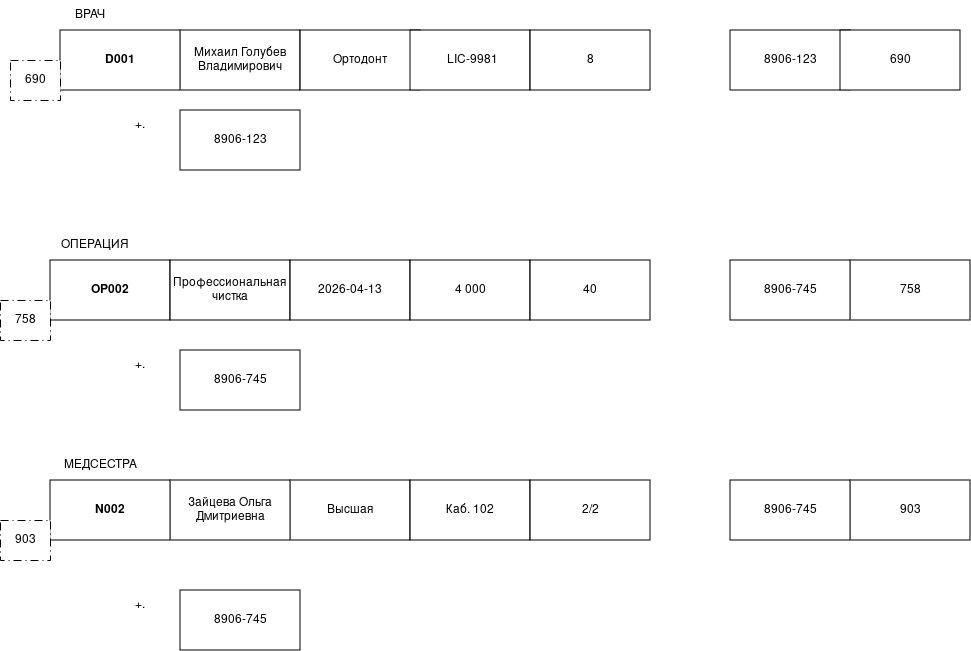

The diagram above was exported from draw.io. Its source (the exported page's mxGraphModel, read from the mxfile embedded in the PNG):
<mxGraphModel dx="1414" dy="719" grid="1" gridSize="10" guides="1" tooltips="1" connect="1" arrows="1" fold="1" page="1" pageScale="1" pageWidth="827" pageHeight="1169" math="0" shadow="0">
  <root>
    <mxCell id="0" />
    <mxCell id="1" parent="0" />
    <mxCell id="f83edUBd4VnUYG3OMQTx-1" parent="1" style="rounded=0;whiteSpace=wrap;html=1;" value="Михаил Голубев Владимирович" vertex="1">
      <mxGeometry height="60" width="120" x="210" y="200" as="geometry" />
    </mxCell>
    <mxCell id="f83edUBd4VnUYG3OMQTx-2" parent="1" style="rounded=0;whiteSpace=wrap;html=1;" value="&lt;span class=&quot;qwen-markdown-text&quot; data-spm-anchor-id=&quot;a2ty_o01.29997172.0.i19.737b55fbCAETPK&quot;&gt;Ортодонт&lt;/span&gt;" vertex="1">
      <mxGeometry height="60" width="120" x="330" y="200" as="geometry" />
    </mxCell>
    <mxCell id="f83edUBd4VnUYG3OMQTx-3" parent="1" style="rounded=0;whiteSpace=wrap;html=1;" value="&lt;table class=&quot;qwen-markdown-table&quot;&gt;&lt;tbody class=&quot;qwen-markdown-table-tbody&quot;&gt;&lt;tr class=&quot;qwen-markdown-table-tbody-tr&quot;&gt;&lt;td class=&quot;qwen-markdown-table-tbody-tr-td&quot; style=&quot;text-align: left;&quot;&gt;&lt;div class=&quot;qwen-markdown-table-tbody-tr-td-col&quot;&gt;&lt;span class=&quot;qwen-markdown-text&quot;&gt;&lt;/span&gt;&lt;/div&gt;&lt;/td&gt;&lt;td class=&quot;qwen-markdown-table-tbody-tr-td&quot; style=&quot;text-align: left;&quot;&gt;&lt;div class=&quot;qwen-markdown-table-tbody-tr-td-col&quot;&gt;&lt;span class=&quot;qwen-markdown-text&quot; data-spm-anchor-id=&quot;a2ty_o01.29997172.0.i9.737b55fbCAETPK&quot;&gt;LIC-9981&lt;/span&gt;&lt;/div&gt;&lt;/td&gt;&lt;/tr&gt;&lt;/tbody&gt;&lt;/table&gt;" vertex="1">
      <mxGeometry height="60" width="120" x="440" y="200" as="geometry" />
    </mxCell>
    <mxCell id="f83edUBd4VnUYG3OMQTx-4" parent="1" style="rounded=0;whiteSpace=wrap;html=1;" value="&lt;span class=&quot;qwen-markdown-text&quot;&gt;8&lt;/span&gt;" vertex="1">
      <mxGeometry height="60" width="120" x="560" y="200" as="geometry" />
    </mxCell>
    <mxCell id="f83edUBd4VnUYG3OMQTx-5" parent="1" style="text;html=1;whiteSpace=wrap;strokeColor=none;fillColor=none;align=center;verticalAlign=middle;rounded=0;" value="ВРАЧ" vertex="1">
      <mxGeometry height="30" width="60" x="90" y="170" as="geometry" />
    </mxCell>
    <mxCell id="f83edUBd4VnUYG3OMQTx-6" parent="1" style="rounded=0;whiteSpace=wrap;html=1;" value="&lt;strong class=&quot;qwen-markdown-strong&quot;&gt;&lt;span class=&quot;qwen-markdown-text&quot;&gt;D001&lt;/span&gt;&lt;/strong&gt;" vertex="1">
      <mxGeometry height="60" width="120" x="90" y="200" as="geometry" />
    </mxCell>
    <mxCell id="f83edUBd4VnUYG3OMQTx-7" parent="1" style="rounded=0;whiteSpace=wrap;html=1;" value="8906-123" vertex="1">
      <mxGeometry height="60" width="120" x="210" y="280" as="geometry" />
    </mxCell>
    <mxCell id="f83edUBd4VnUYG3OMQTx-8" parent="1" style="text;html=1;whiteSpace=wrap;strokeColor=none;fillColor=none;align=center;verticalAlign=middle;rounded=0;" value="+." vertex="1">
      <mxGeometry height="30" width="60" x="140" y="280" as="geometry" />
    </mxCell>
    <mxCell id="f83edUBd4VnUYG3OMQTx-9" parent="1" style="rounded=0;whiteSpace=wrap;html=1;dashed=1;dashPattern=8 4 1 4;" value="690" vertex="1">
      <mxGeometry height="40" width="50" x="40" y="230" as="geometry" />
    </mxCell>
    <mxCell id="f83edUBd4VnUYG3OMQTx-10" parent="1" style="rounded=0;whiteSpace=wrap;html=1;" value="8906-123" vertex="1">
      <mxGeometry height="60" width="120" x="760" y="200" as="geometry" />
    </mxCell>
    <mxCell id="f83edUBd4VnUYG3OMQTx-11" parent="1" style="rounded=0;whiteSpace=wrap;html=1;" value="690" vertex="1">
      <mxGeometry height="60" width="120" x="870" y="200" as="geometry" />
    </mxCell>
    <mxCell id="f83edUBd4VnUYG3OMQTx-13" parent="1" style="rounded=0;whiteSpace=wrap;html=1;" value="&lt;strong class=&quot;qwen-markdown-strong&quot;&gt;&lt;span class=&quot;qwen-markdown-text&quot; data-spm-anchor-id=&quot;a2ty_o01.29997172.0.i17.737b55fbCAETPK&quot;&gt;OP002&lt;/span&gt;&lt;/strong&gt;" vertex="1">
      <mxGeometry height="60" width="120" x="80" y="430" as="geometry" />
    </mxCell>
    <mxCell id="f83edUBd4VnUYG3OMQTx-14" parent="1" style="rounded=0;whiteSpace=wrap;html=1;" value="&lt;span class=&quot;qwen-markdown-text&quot; data-spm-anchor-id=&quot;a2ty_o01.29997172.0.i24.737b55fbCAETPK&quot;&gt;Профессиональная чистка&lt;/span&gt;" vertex="1">
      <mxGeometry height="60" width="120" x="200" y="430" as="geometry" />
    </mxCell>
    <mxCell id="f83edUBd4VnUYG3OMQTx-15" parent="1" style="rounded=0;whiteSpace=wrap;html=1;" value="&lt;span class=&quot;qwen-markdown-text&quot; data-spm-anchor-id=&quot;a2ty_o01.29997172.0.i25.737b55fbCAETPK&quot;&gt;2026-04-13&lt;/span&gt;" vertex="1">
      <mxGeometry height="60" width="120" x="320" y="430" as="geometry" />
    </mxCell>
    <mxCell id="f83edUBd4VnUYG3OMQTx-16" parent="1" style="rounded=0;whiteSpace=wrap;html=1;" value="&lt;span class=&quot;qwen-markdown-text&quot;&gt;4 000&lt;/span&gt;" vertex="1">
      <mxGeometry height="60" width="120" x="440" y="430" as="geometry" />
    </mxCell>
    <mxCell id="f83edUBd4VnUYG3OMQTx-17" parent="1" style="rounded=0;whiteSpace=wrap;html=1;" value="&lt;span class=&quot;qwen-markdown-text&quot;&gt;40&lt;/span&gt;" vertex="1">
      <mxGeometry height="60" width="120" x="560" y="430" as="geometry" />
    </mxCell>
    <mxCell id="f83edUBd4VnUYG3OMQTx-18" parent="1" style="text;html=1;whiteSpace=wrap;strokeColor=none;fillColor=none;align=center;verticalAlign=middle;rounded=0;" value="ОПЕРАЦИЯ" vertex="1">
      <mxGeometry height="30" width="90" x="80" y="400" as="geometry" />
    </mxCell>
    <mxCell id="f83edUBd4VnUYG3OMQTx-19" parent="1" style="rounded=0;whiteSpace=wrap;html=1;" value="8906-745" vertex="1">
      <mxGeometry height="60" width="120" x="210" y="520" as="geometry" />
    </mxCell>
    <mxCell id="f83edUBd4VnUYG3OMQTx-20" parent="1" style="text;html=1;whiteSpace=wrap;strokeColor=none;fillColor=none;align=center;verticalAlign=middle;rounded=0;" value="+." vertex="1">
      <mxGeometry height="30" width="60" x="140" y="520" as="geometry" />
    </mxCell>
    <mxCell id="f83edUBd4VnUYG3OMQTx-21" parent="1" style="rounded=0;whiteSpace=wrap;html=1;dashed=1;dashPattern=8 4 1 4;" value="758" vertex="1">
      <mxGeometry height="40" width="50" x="30" y="470" as="geometry" />
    </mxCell>
    <mxCell id="f83edUBd4VnUYG3OMQTx-22" parent="1" style="rounded=0;whiteSpace=wrap;html=1;" value="758" vertex="1">
      <mxGeometry height="60" width="120" x="880" y="430" as="geometry" />
    </mxCell>
    <mxCell id="f83edUBd4VnUYG3OMQTx-23" parent="1" style="rounded=0;whiteSpace=wrap;html=1;" value="8906-745" vertex="1">
      <mxGeometry height="60" width="120" x="760" y="430" as="geometry" />
    </mxCell>
    <mxCell id="f83edUBd4VnUYG3OMQTx-34" parent="1" style="rounded=0;whiteSpace=wrap;html=1;" value="&lt;span class=&quot;qwen-markdown-text&quot;&gt;Высшая&lt;/span&gt;" vertex="1">
      <mxGeometry height="60" width="120" x="320" y="650" as="geometry" />
    </mxCell>
    <mxCell id="f83edUBd4VnUYG3OMQTx-35" parent="1" style="rounded=0;whiteSpace=wrap;html=1;" value="&lt;span class=&quot;qwen-markdown-text&quot;&gt;Каб. 102&lt;/span&gt;" vertex="1">
      <mxGeometry height="60" width="120" x="440" y="650" as="geometry" />
    </mxCell>
    <mxCell id="f83edUBd4VnUYG3OMQTx-36" parent="1" style="rounded=0;whiteSpace=wrap;html=1;" value="&lt;span class=&quot;qwen-markdown-text&quot; data-spm-anchor-id=&quot;a2ty_o01.29997172.0.i15.737b55fbCAETPK&quot;&gt;2/2&lt;/span&gt;" vertex="1">
      <mxGeometry height="60" width="120" x="560" y="650" as="geometry" />
    </mxCell>
    <mxCell id="f83edUBd4VnUYG3OMQTx-37" parent="1" style="rounded=0;whiteSpace=wrap;html=1;" value="&lt;span class=&quot;qwen-markdown-text&quot;&gt;Зайцева Ольга Дмитриевна&lt;/span&gt;" vertex="1">
      <mxGeometry height="60" width="120" x="200" y="650" as="geometry" />
    </mxCell>
    <mxCell id="f83edUBd4VnUYG3OMQTx-38" parent="1" style="rounded=0;whiteSpace=wrap;html=1;" value="&lt;strong class=&quot;qwen-markdown-strong&quot;&gt;&lt;span class=&quot;qwen-markdown-text&quot; data-spm-anchor-id=&quot;a2ty_o01.29997172.0.i11.737b55fbCAETPK&quot;&gt;N002&lt;/span&gt;&lt;/strong&gt;" vertex="1">
      <mxGeometry height="60" width="120" x="80" y="650" as="geometry" />
    </mxCell>
    <mxCell id="f83edUBd4VnUYG3OMQTx-39" parent="1" style="text;html=1;whiteSpace=wrap;strokeColor=none;fillColor=none;align=center;verticalAlign=middle;rounded=0;" value="МЕДСЕСТРА" vertex="1">
      <mxGeometry height="30" width="100" x="80" y="620" as="geometry" />
    </mxCell>
    <mxCell id="f83edUBd4VnUYG3OMQTx-40" parent="1" style="rounded=0;whiteSpace=wrap;html=1;" value="903" vertex="1">
      <mxGeometry height="60" width="120" x="880" y="650" as="geometry" />
    </mxCell>
    <mxCell id="f83edUBd4VnUYG3OMQTx-41" parent="1" style="rounded=0;whiteSpace=wrap;html=1;dashed=1;dashPattern=8 4 1 4;" value="903" vertex="1">
      <mxGeometry height="40" width="50" x="30" y="690" as="geometry" />
    </mxCell>
    <mxCell id="f83edUBd4VnUYG3OMQTx-42" parent="1" style="rounded=0;whiteSpace=wrap;html=1;" value="8906-745" vertex="1">
      <mxGeometry height="60" width="120" x="210" y="760" as="geometry" />
    </mxCell>
    <mxCell id="f83edUBd4VnUYG3OMQTx-43" parent="1" style="text;html=1;whiteSpace=wrap;strokeColor=none;fillColor=none;align=center;verticalAlign=middle;rounded=0;" value="+." vertex="1">
      <mxGeometry height="30" width="60" x="140" y="760" as="geometry" />
    </mxCell>
    <mxCell id="f83edUBd4VnUYG3OMQTx-44" parent="1" style="rounded=0;whiteSpace=wrap;html=1;" value="8906-745" vertex="1">
      <mxGeometry height="60" width="120" x="760" y="650" as="geometry" />
    </mxCell>
  </root>
</mxGraphModel>